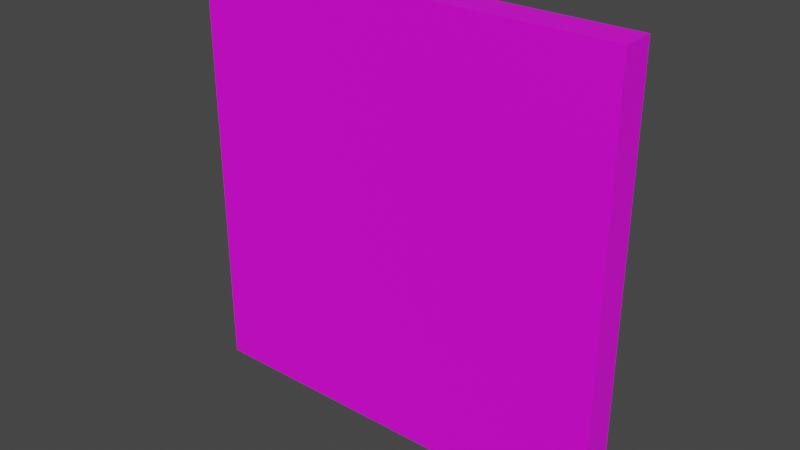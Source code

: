 # Source: Fence.blend  (saved by Blender 3.5.10; exported with 4.5.12 LTS)
import bpy
from mathutils import Matrix  # noqa: F401  (used for matrix-valued properties, if any)

bpy.ops.wm.read_factory_settings(use_empty=True)
scene = bpy.context.scene
scene.name = 'Scene'

# ---- collections
col_collection = bpy.data.collections.new('Collection'); scene.collection.children.link(col_collection)

# ---- images (referenced by path relative to the original .blend; pixels are not part of the script)
import os
ASSET_DIR = os.environ.get("B2B_ASSET_DIR", "")  # directory of the original .blend (textures are referenced by path, not embedded)
HERE = os.path.dirname(os.path.abspath(__file__))  # packed textures are extracted next to this script under _unpacked/

def load_image(name, relpath, width, height, colorspace="sRGB"):
    """Load a texture the original file referenced (path relative to the .blend, or extracted next to this script)."""
    p = next((c for c in (os.path.join(HERE, relpath), os.path.join(ASSET_DIR, relpath)) if relpath and os.path.exists(c)), "")
    if p:
        img = bpy.data.images.load(p, check_existing=True)
        img.name = name
    else:  # same state as the original file: an image datablock whose file is absent (Cycles renders it pink)
        img = bpy.data.images.new(name, width, height)
        img.source = "FILE"
        img.filepath = "//" + (relpath or name)
    img.colorspace_settings.name = colorspace
    return img
img_fence_1_png = load_image('Fence 1.png', 'Fence 1.png', 1024, 1024, 'sRGB')

# ---- materials (node trees are filled in below, after node groups)
mat_material = bpy.data.materials.new('Material')
mat_material.use_transparent_shadow = False

# ---- material node trees
mat_material.use_nodes = True; mat_material.node_tree.nodes.clear()
_N = mat_material.node_tree.nodes; _L = mat_material.node_tree.links
n0 = _N.new('ShaderNodeBsdfPrincipled'); n0.name = 'Principled BSDF'; n0.location = (10, 300)
n0.distribution = 'GGX'
n0.subsurface_method = 'RANDOM_WALK_SKIN'
n0.inputs[3].default_value = 1.45
n0.inputs[27].default_value = (0.0, 0.0, 0.0, 1.0)
n0.inputs[28].default_value = 1.0
n1 = _N.new('ShaderNodeOutputMaterial'); n1.name = 'Material Output'; n1.location = (300, 300)
n2 = _N.new('ShaderNodeTexImage'); n2.name = 'Image Texture'; n2.location = (-280, 280)
n2.image = img_fence_1_png
_L.new(n0.outputs[0], n1.inputs[0])
_L.new(n2.outputs[0], n0.inputs[0])
n1.is_active_output = True

# ---- world
world_world = bpy.data.worlds.new('World'); scene.world = world_world
world_world.use_nodes = True; world_world.node_tree.nodes.clear()
_N = world_world.node_tree.nodes; _L = world_world.node_tree.links
n0 = _N.new('ShaderNodeOutputWorld'); n0.name = 'World Output'; n0.location = (300, 300)
n1 = _N.new('ShaderNodeBackground'); n1.name = 'Background'; n1.location = (10, 300)
n1.inputs[0].default_value = (0.05088, 0.05088, 0.05088, 1.0)
_L.new(n1.outputs[0], n0.inputs[0])
n0.is_active_output = True
world_world.color = (0.05088, 0.05088, 0.05088)
world_world.use_sun_shadow = False
world_world.sun_shadow_jitter_overblur = 0.0

# ---- meshes
me_plane = bpy.data.meshes.new('Plane')
me_plane.from_pydata([(-1.0, 0.0, -0.07612), (1.0, 0.0, -0.07612), (-1.0, 2.0, -0.07612), (1.0, 2.0, -0.07612), (-1.0, 0.0, 0.07612), (1.0, 0.0, 0.07612), (-1.0, 2.0, 0.07612), (1.0, 2.0, 0.07612)], [], [(0, 2, 3, 1), (4, 5, 7, 6), (1, 3, 7, 5), (2, 0, 4, 6), (3, 2, 6, 7), (0, 1, 5, 4)])
_uv = me_plane.uv_layers.new(name='UVMap')
_uv.uv.foreach_set('vector', [0.0, 0.0, 1.0, 0.0, 1.0, 1.0, 0.0, 1.0, 1.0, 0.0, 1.0, 1.0, 0.0, 1.0, 0.0, 0.0, 3.412, 2.322, 3.412, 1.29, 3.491, 1.29, 3.491, 2.322, 3.412, 0.2567, 3.412, -0.7761, 3.491, -0.7761, 3.491, 0.2567, 3.412, 1.29, 3.412, 0.2567, 3.491, 0.2567, 3.491, 1.29, 2.379, 0.2567, 2.379, 1.29, 2.3, 1.29, 2.3, 0.2567])
me_plane.materials.append(mat_material)
me_plane.update()

# ---- objects
ob_plane = bpy.data.objects.new('Plane', me_plane)

# ---- transforms, parenting, visibility, modifiers, constraints
ob_plane.location = (0.0, -0.07612, 0.0)
ob_plane.rotation_euler = (1.571, -0.0, 0.0)

# ---- collection membership
col_collection.objects.link(ob_plane)

# ---- scene / render settings (as saved in the file)
scene.frame_start = 1; scene.frame_end = 250; scene.frame_set(1)
scene.render.engine = 'BLENDER_EEVEE_NEXT'
scene.cycles.sampling_pattern = 'TABULATED_SOBOL'
scene.view_settings.view_transform = 'Filmic'
bpy.context.view_layer.update()

# ---- added for rendering (the .blend has no active camera and no usable light): camera, sun
cam_auto = bpy.data.cameras.new('AutoCamera')
cam_auto.lens = 50.0
cam_auto.sensor_width = 36.0
cam_auto.clip_end = 1000.0
ob_auto_camera = bpy.data.objects.new('AutoCamera', cam_auto)
scene.collection.objects.link(ob_auto_camera)
ob_auto_camera.location = (2.62072, -3.22098, 3.09657)
ob_auto_camera.rotation_euler = (1.09748, -7.21219e-08, 0.694738)
scene.camera = ob_auto_camera
light_auto_sun = bpy.data.lights.new('AutoSun', 'SUN')
light_auto_sun.energy = 3.0
light_auto_sun.angle = 0.0523599
ob_auto_sun = bpy.data.objects.new('AutoSun', light_auto_sun)
scene.collection.objects.link(ob_auto_sun)
ob_auto_sun.rotation_euler = (0.872665, 0.174533, 0.523599)
bpy.context.view_layer.update()
